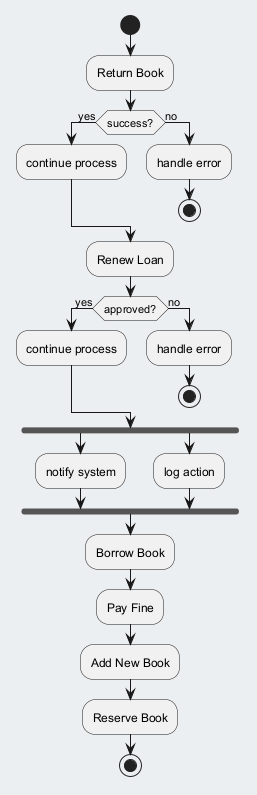

The diagram above was rendered by PlantUML. Its source (embedded in the PNG):
@startuml
skinparam backgroundColor #ECEFF1
skinparam classBackgroundColor #FFFFFF
skinparam classBorderColor #455A64
start
:Return Book;
if (success?) then (yes)
:continue process;
else (no)
:handle error;
stop
endif
:Renew Loan;
if (approved?) then (yes)
:continue process;
else (no)
:handle error;
stop
endif
fork
:notify system;
fork again
:log action;
end fork
:Borrow Book;
:Pay Fine;
:Add New Book;
:Reserve Book;
stop
@enduml